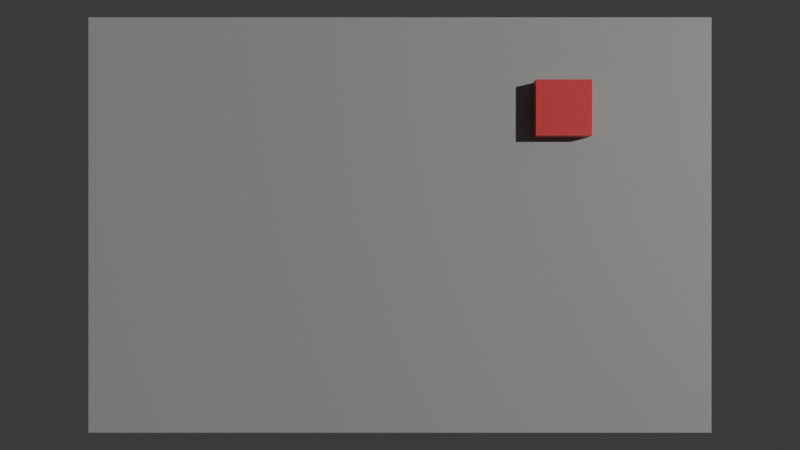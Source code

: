 # Source: test_workbench.blend  (saved by Blender 4.4.32; exported with 4.5.12 LTS)
import bpy
from mathutils import Matrix  # noqa: F401  (used for matrix-valued properties, if any)

bpy.ops.wm.read_factory_settings(use_empty=True)
scene = bpy.context.scene
scene.name = 'Scene'

# ---- collections
col_collection = bpy.data.collections.new('Collection'); scene.collection.children.link(col_collection)

# ---- materials (node trees are filled in below, after node groups)
mat_material = bpy.data.materials.new('Material')
mat_material.alpha_threshold = 0.0
mat_material.roughness = 0.5
mat_material.line_color = (0.0, 0.0, 0.0, 1.0)
mat_materiais = bpy.data.materials.new('Materiais')

# ---- material node trees
mat_material.use_nodes = True; mat_material.node_tree.nodes.clear()
_N = mat_material.node_tree.nodes; _L = mat_material.node_tree.links
n0 = _N.new('ShaderNodeOutputMaterial'); n0.name = 'Material Output'; n0.location = (300, 300)
n1 = _N.new('ShaderNodeBsdfPrincipled'); n1.name = 'Principled BSDF'; n1.location = (10, 300)
n1.inputs[0].default_value = (0.8004, 0.03506, 0.04254, 1.0)
n1.inputs[3].default_value = 1.45
_L.new(n1.outputs[0], n0.inputs[0])
n0.is_active_output = True
mat_materiais.use_nodes = True; mat_materiais.node_tree.nodes.clear()
_N = mat_materiais.node_tree.nodes; _L = mat_materiais.node_tree.links
n0 = _N.new('ShaderNodeBsdfPrincipled'); n0.name = 'BSDF - Pré-fundamentado'; n0.location = (10, 300)
n0.inputs[0].default_value = (0.4162, 0.4162, 0.4162, 1.0)
n1 = _N.new('ShaderNodeOutputMaterial'); n1.name = 'Saída de material'; n1.location = (300, 300)
_L.new(n0.outputs[0], n1.inputs[0])
n1.is_active_output = True

# ---- world
world_world = bpy.data.worlds.new('World'); scene.world = world_world
world_world.use_nodes = True; world_world.node_tree.nodes.clear()
_N = world_world.node_tree.nodes; _L = world_world.node_tree.links
n0 = _N.new('ShaderNodeOutputWorld'); n0.name = 'World Output'; n0.location = (300, 300)
n1 = _N.new('ShaderNodeBackground'); n1.name = 'Background'; n1.location = (10, 300)
n1.inputs[0].default_value = (0.05088, 0.05088, 0.05088, 1.0)
_L.new(n1.outputs[0], n0.inputs[0])
n0.is_active_output = True
world_world.color = (0.05088, 0.05088, 0.05088)
world_world.sun_shadow_jitter_overblur = 0.0

# ---- cameras
cam_camera = bpy.data.cameras.new('Camera')
cam_camera.clip_end = 100.0
cam_camera.ortho_scale = 7.314

# ---- lights
light_light = bpy.data.lights.new('Light', 'POINT')
light_light.energy = 1000.0
light_light.shadow_soft_size = 0.1

# ---- meshes
me_cube = bpy.data.meshes.new('Cube')
me_cube.from_pydata([(1.0, 1.0, 1.0), (1.0, 1.0, -1.0), (1.0, -1.0, 1.0), (1.0, -1.0, -1.0), (-1.0, 1.0, 1.0), (-1.0, 1.0, -1.0), (-1.0, -1.0, 1.0), (-1.0, -1.0, -1.0)], [], [(0, 4, 6, 2), (3, 2, 6, 7), (7, 6, 4, 5), (5, 1, 3, 7), (1, 0, 2, 3), (5, 4, 0, 1)])
_uv = me_cube.uv_layers.new(name='UVMap')
_uv.uv.foreach_set('vector', [0.625, 0.5, 0.875, 0.5, 0.875, 0.75, 0.625, 0.75, 0.375, 0.75, 0.625, 0.75, 0.625, 1.0, 0.375, 1.0, 0.375, 0.0, 0.625, 0.0, 0.625, 0.25, 0.375, 0.25, 0.125, 0.5, 0.375, 0.5, 0.375, 0.75, 0.125, 0.75, 0.375, 0.5, 0.625, 0.5, 0.625, 0.75, 0.375, 0.75, 0.375, 0.25, 0.625, 0.25, 0.625, 0.5, 0.375, 0.5])
me_cube.materials.append(mat_material)
me_cube.use_mirror_vertex_groups = False
me_cube.update()
me_plano = bpy.data.meshes.new('Plano')
me_plano.from_pydata([(-1.0, -1.0, 0.0), (1.0, -1.0, 0.0), (-1.0, 1.0, 0.0), (1.0, 1.0, 0.0)], [], [(0, 1, 3, 2)])
_uv = me_plano.uv_layers.new(name='Mapa UV')
_uv.uv.foreach_set('vector', [0.0, 0.0, 1.0, 0.0, 1.0, 1.0, 0.0, 1.0])
me_plano.materials.append(mat_materiais)
me_plano.update()

# ---- objects
ob_cube = bpy.data.objects.new('Cube', me_cube)
ob_light = bpy.data.objects.new('Light', light_light)
ob_camera = bpy.data.objects.new('Camera', cam_camera)
ob_plano = bpy.data.objects.new('Plano', me_plano)

# ---- transforms, parenting, visibility, modifiers, constraints
ob_cube.location = (0.4541, 0.1104, 0.0)
ob_cube.scale = (-0.02636, -0.02636, -0.02636)
ob_cube.lock_rotations_4d = False
ob_cube.empty_display_type = 'ARROWS'
ob_cube.lineart.crease_threshold = 0.0
ob_light.location = (4.076, 1.005, 5.904)
ob_light.rotation_euler = (0.6503, 0.05522, 1.866)
ob_light.lock_rotations_4d = False
ob_light.empty_display_type = 'ARROWS'
ob_light.color = (0.0, 0.0, 0.0, 0.0)
ob_light.lineart.crease_threshold = 0.0
ob_camera.location = (0.3, 0.0, 1.07)
ob_camera.lock_rotations_4d = False
ob_camera.empty_display_type = 'ARROWS'
ob_camera.color = (0.0, 0.0, 0.0, 0.0)
ob_camera.display_type = 'WIRE'
ob_camera.lineart.crease_threshold = 0.0
ob_plano.location = (0.3, 0.0, 0.0)
ob_plano.scale = (0.3, 0.2, 3.963)

# ---- collection membership
col_collection.objects.link(ob_cube)
col_collection.objects.link(ob_light)
col_collection.objects.link(ob_camera)
col_collection.objects.link(ob_plano)

# ---- scene / render settings (as saved in the file)
scene.camera = ob_camera
scene.frame_start = 1; scene.frame_end = 250; scene.frame_set(1)
scene.render.engine = 'BLENDER_EEVEE_NEXT'
scene.render.resolution_x = 1280
scene.render.resolution_y = 720
bpy.context.view_layer.update()
